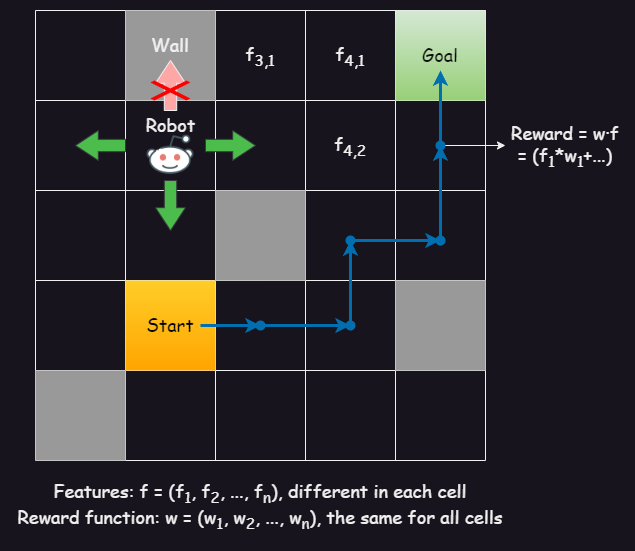

The diagram above was exported from draw.io. Its source (the exported page's mxGraphModel, read from the mxfile embedded in the PNG):
<mxGraphModel dx="1050" dy="621" grid="1" gridSize="10" guides="1" tooltips="1" connect="1" arrows="1" fold="1" page="1" pageScale="1" pageWidth="850" pageHeight="1100" math="0" shadow="0">
  <root>
    <mxCell id="0" />
    <mxCell id="1" parent="0" />
    <mxCell id="2u-OifeB6553GZh3_2Z_-186" value="" style="shape=table;startSize=0;container=1;collapsible=0;childLayout=tableLayout;" parent="1" vertex="1">
      <mxGeometry x="240" y="40" width="450" height="450" as="geometry" />
    </mxCell>
    <mxCell id="2u-OifeB6553GZh3_2Z_-187" value="" style="shape=tableRow;horizontal=0;startSize=0;swimlaneHead=0;swimlaneBody=0;strokeColor=inherit;top=0;left=0;bottom=0;right=0;collapsible=0;dropTarget=0;fillColor=none;points=[[0,0.5],[1,0.5]];portConstraint=eastwest;" parent="2u-OifeB6553GZh3_2Z_-186" vertex="1">
      <mxGeometry width="450" height="90" as="geometry" />
    </mxCell>
    <mxCell id="2u-OifeB6553GZh3_2Z_-188" value="" style="shape=partialRectangle;html=1;whiteSpace=wrap;connectable=0;strokeColor=inherit;overflow=hidden;fillColor=none;top=0;left=0;bottom=0;right=0;pointerEvents=1;" parent="2u-OifeB6553GZh3_2Z_-187" vertex="1">
      <mxGeometry width="90" height="90" as="geometry">
        <mxRectangle width="90" height="90" as="alternateBounds" />
      </mxGeometry>
    </mxCell>
    <mxCell id="2u-OifeB6553GZh3_2Z_-189" value="" style="shape=partialRectangle;html=1;whiteSpace=wrap;connectable=0;strokeColor=#C73500;overflow=hidden;fillColor=#999999;top=0;left=0;bottom=0;right=0;pointerEvents=1;fontColor=#000000;" parent="2u-OifeB6553GZh3_2Z_-187" vertex="1">
      <mxGeometry x="90" width="90" height="90" as="geometry">
        <mxRectangle width="90" height="90" as="alternateBounds" />
      </mxGeometry>
    </mxCell>
    <mxCell id="2u-OifeB6553GZh3_2Z_-190" value="" style="shape=partialRectangle;html=1;whiteSpace=wrap;connectable=0;strokeColor=inherit;overflow=hidden;fillColor=none;top=0;left=0;bottom=0;right=0;pointerEvents=1;" parent="2u-OifeB6553GZh3_2Z_-187" vertex="1">
      <mxGeometry x="180" width="90" height="90" as="geometry">
        <mxRectangle width="90" height="90" as="alternateBounds" />
      </mxGeometry>
    </mxCell>
    <mxCell id="2u-OifeB6553GZh3_2Z_-191" value="" style="shape=partialRectangle;html=1;whiteSpace=wrap;connectable=0;strokeColor=inherit;overflow=hidden;fillColor=none;top=0;left=0;bottom=0;right=0;pointerEvents=1;" parent="2u-OifeB6553GZh3_2Z_-187" vertex="1">
      <mxGeometry x="270" width="90" height="90" as="geometry">
        <mxRectangle width="90" height="90" as="alternateBounds" />
      </mxGeometry>
    </mxCell>
    <mxCell id="2u-OifeB6553GZh3_2Z_-192" value="" style="shape=partialRectangle;html=1;whiteSpace=wrap;connectable=0;strokeColor=inherit;overflow=hidden;fillColor=none;top=0;left=0;bottom=0;right=0;pointerEvents=1;" parent="2u-OifeB6553GZh3_2Z_-187" vertex="1">
      <mxGeometry x="360" width="90" height="90" as="geometry">
        <mxRectangle width="90" height="90" as="alternateBounds" />
      </mxGeometry>
    </mxCell>
    <mxCell id="2u-OifeB6553GZh3_2Z_-193" value="" style="shape=tableRow;horizontal=0;startSize=0;swimlaneHead=0;swimlaneBody=0;strokeColor=inherit;top=0;left=0;bottom=0;right=0;collapsible=0;dropTarget=0;fillColor=none;points=[[0,0.5],[1,0.5]];portConstraint=eastwest;" parent="2u-OifeB6553GZh3_2Z_-186" vertex="1">
      <mxGeometry y="90" width="450" height="90" as="geometry" />
    </mxCell>
    <mxCell id="2u-OifeB6553GZh3_2Z_-194" value="" style="shape=partialRectangle;html=1;whiteSpace=wrap;connectable=0;strokeColor=inherit;overflow=hidden;fillColor=none;top=0;left=0;bottom=0;right=0;pointerEvents=1;" parent="2u-OifeB6553GZh3_2Z_-193" vertex="1">
      <mxGeometry width="90" height="90" as="geometry">
        <mxRectangle width="90" height="90" as="alternateBounds" />
      </mxGeometry>
    </mxCell>
    <mxCell id="2u-OifeB6553GZh3_2Z_-195" value="" style="shape=partialRectangle;html=1;whiteSpace=wrap;connectable=0;strokeColor=inherit;overflow=hidden;fillColor=none;top=0;left=0;bottom=0;right=0;pointerEvents=1;" parent="2u-OifeB6553GZh3_2Z_-193" vertex="1">
      <mxGeometry x="90" width="90" height="90" as="geometry">
        <mxRectangle width="90" height="90" as="alternateBounds" />
      </mxGeometry>
    </mxCell>
    <mxCell id="2u-OifeB6553GZh3_2Z_-196" value="" style="shape=partialRectangle;html=1;whiteSpace=wrap;connectable=0;strokeColor=inherit;overflow=hidden;fillColor=none;top=0;left=0;bottom=0;right=0;pointerEvents=1;" parent="2u-OifeB6553GZh3_2Z_-193" vertex="1">
      <mxGeometry x="180" width="90" height="90" as="geometry">
        <mxRectangle width="90" height="90" as="alternateBounds" />
      </mxGeometry>
    </mxCell>
    <mxCell id="2u-OifeB6553GZh3_2Z_-197" value="" style="shape=partialRectangle;html=1;whiteSpace=wrap;connectable=0;strokeColor=inherit;overflow=hidden;fillColor=none;top=0;left=0;bottom=0;right=0;pointerEvents=1;" parent="2u-OifeB6553GZh3_2Z_-193" vertex="1">
      <mxGeometry x="270" width="90" height="90" as="geometry">
        <mxRectangle width="90" height="90" as="alternateBounds" />
      </mxGeometry>
    </mxCell>
    <mxCell id="2u-OifeB6553GZh3_2Z_-198" value="" style="shape=partialRectangle;html=1;whiteSpace=wrap;connectable=0;strokeColor=inherit;overflow=hidden;fillColor=none;top=0;left=0;bottom=0;right=0;pointerEvents=1;" parent="2u-OifeB6553GZh3_2Z_-193" vertex="1">
      <mxGeometry x="360" width="90" height="90" as="geometry">
        <mxRectangle width="90" height="90" as="alternateBounds" />
      </mxGeometry>
    </mxCell>
    <mxCell id="2u-OifeB6553GZh3_2Z_-199" value="" style="shape=tableRow;horizontal=0;startSize=0;swimlaneHead=0;swimlaneBody=0;strokeColor=inherit;top=0;left=0;bottom=0;right=0;collapsible=0;dropTarget=0;fillColor=none;points=[[0,0.5],[1,0.5]];portConstraint=eastwest;" parent="2u-OifeB6553GZh3_2Z_-186" vertex="1">
      <mxGeometry y="180" width="450" height="90" as="geometry" />
    </mxCell>
    <mxCell id="2u-OifeB6553GZh3_2Z_-200" value="" style="shape=partialRectangle;html=1;whiteSpace=wrap;connectable=0;strokeColor=inherit;overflow=hidden;fillColor=none;top=0;left=0;bottom=0;right=0;pointerEvents=1;" parent="2u-OifeB6553GZh3_2Z_-199" vertex="1">
      <mxGeometry width="90" height="90" as="geometry">
        <mxRectangle width="90" height="90" as="alternateBounds" />
      </mxGeometry>
    </mxCell>
    <mxCell id="2u-OifeB6553GZh3_2Z_-201" value="" style="shape=partialRectangle;html=1;whiteSpace=wrap;connectable=0;strokeColor=inherit;overflow=hidden;fillColor=none;top=0;left=0;bottom=0;right=0;pointerEvents=1;" parent="2u-OifeB6553GZh3_2Z_-199" vertex="1">
      <mxGeometry x="90" width="90" height="90" as="geometry">
        <mxRectangle width="90" height="90" as="alternateBounds" />
      </mxGeometry>
    </mxCell>
    <mxCell id="2u-OifeB6553GZh3_2Z_-202" value="" style="shape=partialRectangle;html=1;whiteSpace=wrap;connectable=0;strokeColor=inherit;overflow=hidden;fillColor=none;top=0;left=0;bottom=0;right=0;pointerEvents=1;" parent="2u-OifeB6553GZh3_2Z_-199" vertex="1">
      <mxGeometry x="180" width="90" height="90" as="geometry">
        <mxRectangle width="90" height="90" as="alternateBounds" />
      </mxGeometry>
    </mxCell>
    <mxCell id="2u-OifeB6553GZh3_2Z_-203" value="" style="shape=partialRectangle;html=1;whiteSpace=wrap;connectable=0;strokeColor=inherit;overflow=hidden;fillColor=none;top=0;left=0;bottom=0;right=0;pointerEvents=1;" parent="2u-OifeB6553GZh3_2Z_-199" vertex="1">
      <mxGeometry x="270" width="90" height="90" as="geometry">
        <mxRectangle width="90" height="90" as="alternateBounds" />
      </mxGeometry>
    </mxCell>
    <mxCell id="2u-OifeB6553GZh3_2Z_-204" value="" style="shape=partialRectangle;html=1;whiteSpace=wrap;connectable=0;strokeColor=inherit;overflow=hidden;fillColor=none;top=0;left=0;bottom=0;right=0;pointerEvents=1;" parent="2u-OifeB6553GZh3_2Z_-199" vertex="1">
      <mxGeometry x="360" width="90" height="90" as="geometry">
        <mxRectangle width="90" height="90" as="alternateBounds" />
      </mxGeometry>
    </mxCell>
    <mxCell id="2u-OifeB6553GZh3_2Z_-226" value="" style="shape=waypoint;sketch=0;size=6;pointerEvents=1;points=[];fillColor=none;resizable=0;rotatable=0;perimeter=centerPerimeter;snapToPoint=1;" parent="2u-OifeB6553GZh3_2Z_-199" vertex="1">
      <mxGeometry x="450" height="90" as="geometry">
        <mxRectangle width="NaN" height="90" as="alternateBounds" />
      </mxGeometry>
    </mxCell>
    <mxCell id="2u-OifeB6553GZh3_2Z_-205" value="" style="shape=tableRow;horizontal=0;startSize=0;swimlaneHead=0;swimlaneBody=0;strokeColor=inherit;top=0;left=0;bottom=0;right=0;collapsible=0;dropTarget=0;fillColor=none;points=[[0,0.5],[1,0.5]];portConstraint=eastwest;" parent="2u-OifeB6553GZh3_2Z_-186" vertex="1">
      <mxGeometry y="270" width="450" height="90" as="geometry" />
    </mxCell>
    <mxCell id="2u-OifeB6553GZh3_2Z_-206" value="" style="shape=partialRectangle;html=1;whiteSpace=wrap;connectable=0;strokeColor=inherit;overflow=hidden;fillColor=none;top=0;left=0;bottom=0;right=0;pointerEvents=1;" parent="2u-OifeB6553GZh3_2Z_-205" vertex="1">
      <mxGeometry width="90" height="90" as="geometry">
        <mxRectangle width="90" height="90" as="alternateBounds" />
      </mxGeometry>
    </mxCell>
    <mxCell id="2u-OifeB6553GZh3_2Z_-207" value="" style="shape=partialRectangle;html=1;whiteSpace=wrap;connectable=0;strokeColor=#d79b00;overflow=hidden;fillColor=#ffcd28;top=0;left=0;bottom=0;right=0;pointerEvents=1;fillStyle=auto;gradientColor=#ffa500;" parent="2u-OifeB6553GZh3_2Z_-205" vertex="1">
      <mxGeometry x="90" width="90" height="90" as="geometry">
        <mxRectangle width="90" height="90" as="alternateBounds" />
      </mxGeometry>
    </mxCell>
    <mxCell id="2u-OifeB6553GZh3_2Z_-208" value="" style="shape=partialRectangle;html=1;whiteSpace=wrap;connectable=0;strokeColor=inherit;overflow=hidden;fillColor=none;top=0;left=0;bottom=0;right=0;pointerEvents=1;" parent="2u-OifeB6553GZh3_2Z_-205" vertex="1">
      <mxGeometry x="180" width="90" height="90" as="geometry">
        <mxRectangle width="90" height="90" as="alternateBounds" />
      </mxGeometry>
    </mxCell>
    <mxCell id="2u-OifeB6553GZh3_2Z_-209" value="" style="shape=partialRectangle;html=1;whiteSpace=wrap;connectable=0;strokeColor=inherit;overflow=hidden;fillColor=none;top=0;left=0;bottom=0;right=0;pointerEvents=1;" parent="2u-OifeB6553GZh3_2Z_-205" vertex="1">
      <mxGeometry x="270" width="90" height="90" as="geometry">
        <mxRectangle width="90" height="90" as="alternateBounds" />
      </mxGeometry>
    </mxCell>
    <mxCell id="2u-OifeB6553GZh3_2Z_-210" value="" style="shape=partialRectangle;html=1;whiteSpace=wrap;connectable=0;strokeColor=inherit;overflow=hidden;fillColor=#999999;top=0;left=0;bottom=0;right=0;pointerEvents=1;" parent="2u-OifeB6553GZh3_2Z_-205" vertex="1">
      <mxGeometry x="360" width="90" height="90" as="geometry">
        <mxRectangle width="90" height="90" as="alternateBounds" />
      </mxGeometry>
    </mxCell>
    <mxCell id="2u-OifeB6553GZh3_2Z_-211" value="" style="shape=tableRow;horizontal=0;startSize=0;swimlaneHead=0;swimlaneBody=0;strokeColor=inherit;top=0;left=0;bottom=0;right=0;collapsible=0;dropTarget=0;fillColor=none;points=[[0,0.5],[1,0.5]];portConstraint=eastwest;" parent="2u-OifeB6553GZh3_2Z_-186" vertex="1">
      <mxGeometry y="360" width="450" height="90" as="geometry" />
    </mxCell>
    <mxCell id="2u-OifeB6553GZh3_2Z_-212" value="" style="shape=partialRectangle;html=1;whiteSpace=wrap;connectable=0;strokeColor=inherit;overflow=hidden;fillColor=none;top=0;left=0;bottom=0;right=0;pointerEvents=1;" parent="2u-OifeB6553GZh3_2Z_-211" vertex="1">
      <mxGeometry width="90" height="90" as="geometry">
        <mxRectangle width="90" height="90" as="alternateBounds" />
      </mxGeometry>
    </mxCell>
    <mxCell id="2u-OifeB6553GZh3_2Z_-213" value="" style="shape=partialRectangle;html=1;whiteSpace=wrap;connectable=0;strokeColor=inherit;overflow=hidden;fillColor=none;top=0;left=0;bottom=0;right=0;pointerEvents=1;" parent="2u-OifeB6553GZh3_2Z_-211" vertex="1">
      <mxGeometry x="90" width="90" height="90" as="geometry">
        <mxRectangle width="90" height="90" as="alternateBounds" />
      </mxGeometry>
    </mxCell>
    <mxCell id="2u-OifeB6553GZh3_2Z_-214" value="" style="shape=partialRectangle;html=1;whiteSpace=wrap;connectable=0;strokeColor=inherit;overflow=hidden;fillColor=none;top=0;left=0;bottom=0;right=0;pointerEvents=1;" parent="2u-OifeB6553GZh3_2Z_-211" vertex="1">
      <mxGeometry x="180" width="90" height="90" as="geometry">
        <mxRectangle width="90" height="90" as="alternateBounds" />
      </mxGeometry>
    </mxCell>
    <mxCell id="2u-OifeB6553GZh3_2Z_-215" value="" style="shape=partialRectangle;html=1;whiteSpace=wrap;connectable=0;strokeColor=inherit;overflow=hidden;fillColor=none;top=0;left=0;bottom=0;right=0;pointerEvents=1;" parent="2u-OifeB6553GZh3_2Z_-211" vertex="1">
      <mxGeometry x="270" width="90" height="90" as="geometry">
        <mxRectangle width="90" height="90" as="alternateBounds" />
      </mxGeometry>
    </mxCell>
    <mxCell id="2u-OifeB6553GZh3_2Z_-216" value="" style="shape=partialRectangle;html=1;whiteSpace=wrap;connectable=0;strokeColor=inherit;overflow=hidden;fillColor=none;top=0;left=0;bottom=0;right=0;pointerEvents=1;" parent="2u-OifeB6553GZh3_2Z_-211" vertex="1">
      <mxGeometry x="360" width="90" height="90" as="geometry">
        <mxRectangle width="90" height="90" as="alternateBounds" />
      </mxGeometry>
    </mxCell>
    <mxCell id="2u-OifeB6553GZh3_2Z_-253" style="edgeStyle=orthogonalEdgeStyle;rounded=0;orthogonalLoop=1;jettySize=auto;html=1;entryX=0.79;entryY=0.77;entryDx=0;entryDy=0;entryPerimeter=0;fillColor=#1ba1e2;strokeColor=#006EAF;strokeWidth=3;" parent="1" source="2u-OifeB6553GZh3_2Z_-217" target="2u-OifeB6553GZh3_2Z_-241" edge="1">
      <mxGeometry relative="1" as="geometry" />
    </mxCell>
    <mxCell id="2u-OifeB6553GZh3_2Z_-217" value="&lt;font face=&quot;Comic Sans MS&quot; style=&quot;font-size: 18px;&quot;&gt;Start&lt;/font&gt;" style="text;html=1;strokeColor=none;fillColor=none;align=center;verticalAlign=middle;whiteSpace=wrap;rounded=0;fontSize=18;fontColor=#050505;" parent="1" vertex="1">
      <mxGeometry x="345" y="340" width="60" height="30" as="geometry" />
    </mxCell>
    <mxCell id="2u-OifeB6553GZh3_2Z_-218" value="" style="shape=partialRectangle;html=1;whiteSpace=wrap;connectable=0;strokeColor=#82b366;overflow=hidden;fillColor=#d5e8d4;top=0;left=0;bottom=0;right=0;pointerEvents=1;fillStyle=auto;gradientColor=#97d077;" parent="1" vertex="1">
      <mxGeometry x="600" y="40" width="90" height="90" as="geometry">
        <mxRectangle width="90" height="90" as="alternateBounds" />
      </mxGeometry>
    </mxCell>
    <mxCell id="2u-OifeB6553GZh3_2Z_-219" value="&lt;font face=&quot;Comic Sans MS&quot; style=&quot;font-size: 18px;&quot;&gt;Goal&lt;/font&gt;" style="text;html=1;align=center;verticalAlign=middle;whiteSpace=wrap;rounded=0;fontSize=18;fontColor=#0D0D0D;" parent="1" vertex="1">
      <mxGeometry x="615" y="70" width="60" height="30" as="geometry" />
    </mxCell>
    <mxCell id="2u-OifeB6553GZh3_2Z_-220" value="" style="shape=image;html=1;verticalAlign=top;verticalLabelPosition=bottom;labelBackgroundColor=#ffffff;imageAspect=0;aspect=fixed;image=https://cdn4.iconfinder.com/data/icons/social-media-and-logos-11/32/Logo_reddit_robot-128.png" parent="1" vertex="1">
      <mxGeometry x="350" y="160" width="50" height="50" as="geometry" />
    </mxCell>
    <mxCell id="2u-OifeB6553GZh3_2Z_-221" value="" style="shape=singleArrow;direction=north;whiteSpace=wrap;html=1;arrowWidth=0.41333211263020836;arrowSize=0.4560000610351562;fillColor=#FFA6A6;" parent="1" vertex="1">
      <mxGeometry x="360" y="90" width="30" height="50" as="geometry" />
    </mxCell>
    <mxCell id="2u-OifeB6553GZh3_2Z_-231" value="" style="shape=singleArrow;direction=north;whiteSpace=wrap;html=1;arrowWidth=0.41333211263020836;arrowSize=0.4560000610351562;rotation=-90;fillColor=#4cbd4c;strokeColor=#36393d;" parent="1" vertex="1">
      <mxGeometry x="290" y="150" width="30" height="50" as="geometry" />
    </mxCell>
    <mxCell id="2u-OifeB6553GZh3_2Z_-254" style="edgeStyle=orthogonalEdgeStyle;rounded=0;orthogonalLoop=1;jettySize=auto;html=1;entryX=0.81;entryY=0.97;entryDx=0;entryDy=0;entryPerimeter=0;fillColor=#1ba1e2;strokeColor=#006EAF;strokeWidth=3;" parent="1" source="2u-OifeB6553GZh3_2Z_-241" target="2u-OifeB6553GZh3_2Z_-242" edge="1">
      <mxGeometry relative="1" as="geometry" />
    </mxCell>
    <mxCell id="2u-OifeB6553GZh3_2Z_-241" value="" style="shape=waypoint;sketch=0;fillStyle=solid;size=6;pointerEvents=1;points=[];fillColor=#1ba1e2;resizable=0;rotatable=0;perimeter=centerPerimeter;snapToPoint=1;fontColor=#ffffff;strokeColor=#006EAF;strokeWidth=3;" parent="1" vertex="1">
      <mxGeometry x="455" y="345" width="20" height="20" as="geometry" />
    </mxCell>
    <mxCell id="2u-OifeB6553GZh3_2Z_-256" style="edgeStyle=orthogonalEdgeStyle;rounded=0;orthogonalLoop=1;jettySize=auto;html=1;entryX=0.49;entryY=0.82;entryDx=0;entryDy=0;entryPerimeter=0;fillColor=#1ba1e2;strokeColor=#006EAF;strokeWidth=3;" parent="1" source="2u-OifeB6553GZh3_2Z_-242" target="2u-OifeB6553GZh3_2Z_-250" edge="1">
      <mxGeometry relative="1" as="geometry" />
    </mxCell>
    <mxCell id="2u-OifeB6553GZh3_2Z_-242" value="" style="shape=waypoint;sketch=0;fillStyle=solid;size=6;pointerEvents=1;points=[];fillColor=#1ba1e2;resizable=0;rotatable=0;perimeter=centerPerimeter;snapToPoint=1;fontColor=#ffffff;strokeColor=#006EAF;strokeWidth=3;" parent="1" vertex="1">
      <mxGeometry x="545" y="345" width="20" height="20" as="geometry" />
    </mxCell>
    <mxCell id="2u-OifeB6553GZh3_2Z_-258" style="edgeStyle=orthogonalEdgeStyle;rounded=0;orthogonalLoop=1;jettySize=auto;html=1;fillColor=#1ba1e2;strokeColor=#006EAF;strokeWidth=3;" parent="1" source="2u-OifeB6553GZh3_2Z_-250" target="2u-OifeB6553GZh3_2Z_-251" edge="1">
      <mxGeometry relative="1" as="geometry" />
    </mxCell>
    <mxCell id="2u-OifeB6553GZh3_2Z_-250" value="" style="shape=waypoint;sketch=0;fillStyle=solid;size=6;pointerEvents=1;points=[];fillColor=#1ba1e2;resizable=0;rotatable=0;perimeter=centerPerimeter;snapToPoint=1;fontColor=#ffffff;strokeColor=#006EAF;strokeWidth=3;" parent="1" vertex="1">
      <mxGeometry x="545" y="260" width="20" height="20" as="geometry" />
    </mxCell>
    <mxCell id="2u-OifeB6553GZh3_2Z_-259" style="edgeStyle=orthogonalEdgeStyle;rounded=0;orthogonalLoop=1;jettySize=auto;html=1;entryX=0.27;entryY=0.89;entryDx=0;entryDy=0;entryPerimeter=0;fillColor=#1ba1e2;strokeColor=#006EAF;strokeWidth=3;" parent="1" source="2u-OifeB6553GZh3_2Z_-251" target="2u-OifeB6553GZh3_2Z_-252" edge="1">
      <mxGeometry relative="1" as="geometry" />
    </mxCell>
    <mxCell id="2u-OifeB6553GZh3_2Z_-251" value="" style="shape=waypoint;sketch=0;fillStyle=solid;size=6;pointerEvents=1;points=[];fillColor=#1ba1e2;resizable=0;rotatable=0;perimeter=centerPerimeter;snapToPoint=1;fontColor=#ffffff;strokeColor=#006EAF;strokeWidth=3;" parent="1" vertex="1">
      <mxGeometry x="635" y="260" width="20" height="20" as="geometry" />
    </mxCell>
    <mxCell id="2u-OifeB6553GZh3_2Z_-260" style="edgeStyle=orthogonalEdgeStyle;rounded=0;orthogonalLoop=1;jettySize=auto;html=1;entryX=0.5;entryY=1;entryDx=0;entryDy=0;fillColor=#1ba1e2;strokeColor=#006EAF;strokeWidth=3;" parent="1" source="2u-OifeB6553GZh3_2Z_-252" target="2u-OifeB6553GZh3_2Z_-219" edge="1">
      <mxGeometry relative="1" as="geometry" />
    </mxCell>
    <mxCell id="2u-OifeB6553GZh3_2Z_-291" style="edgeStyle=orthogonalEdgeStyle;rounded=0;orthogonalLoop=1;jettySize=auto;html=1;entryX=0;entryY=0.5;entryDx=0;entryDy=0;" parent="1" source="2u-OifeB6553GZh3_2Z_-252" target="2u-OifeB6553GZh3_2Z_-292" edge="1">
      <mxGeometry relative="1" as="geometry">
        <mxPoint x="710" y="175" as="targetPoint" />
      </mxGeometry>
    </mxCell>
    <mxCell id="2u-OifeB6553GZh3_2Z_-252" value="" style="shape=waypoint;sketch=0;fillStyle=solid;size=6;pointerEvents=1;points=[];fillColor=#1ba1e2;resizable=0;rotatable=0;perimeter=centerPerimeter;snapToPoint=1;fontColor=#ffffff;strokeColor=#006EAF;strokeWidth=3;" parent="1" vertex="1">
      <mxGeometry x="635" y="165" width="20" height="20" as="geometry" />
    </mxCell>
    <mxCell id="2u-OifeB6553GZh3_2Z_-261" value="&lt;font face=&quot;Comic Sans MS&quot;&gt;Robot&lt;/font&gt;" style="text;html=1;strokeColor=none;fillColor=none;align=center;verticalAlign=middle;whiteSpace=wrap;rounded=0;fontSize=18;" parent="1" vertex="1">
      <mxGeometry x="347.5" y="145" width="55" height="20" as="geometry" />
    </mxCell>
    <mxCell id="2u-OifeB6553GZh3_2Z_-263" value="" style="shape=mxgraph.mockup.markup.redX;fillColor=#ff0000;html=1;shadow=0;whiteSpace=wrap;strokeColor=none;" parent="1" vertex="1">
      <mxGeometry x="355" y="110" width="40" height="20" as="geometry" />
    </mxCell>
    <mxCell id="2u-OifeB6553GZh3_2Z_-264" value="" style="shape=singleArrow;direction=north;whiteSpace=wrap;html=1;arrowWidth=0.41333211263020836;arrowSize=0.4560000610351562;rotation=-180;fillColor=#4cbd4c;strokeColor=#36393d;" parent="1" vertex="1">
      <mxGeometry x="360" y="210" width="30" height="50" as="geometry" />
    </mxCell>
    <mxCell id="2u-OifeB6553GZh3_2Z_-265" value="" style="shape=singleArrow;direction=north;whiteSpace=wrap;html=1;arrowWidth=0.41333211263020836;arrowSize=0.4560000610351562;rotation=90;fillColor=#4cbd4c;strokeColor=#36393d;" parent="1" vertex="1">
      <mxGeometry x="420" y="150" width="30" height="50" as="geometry" />
    </mxCell>
    <mxCell id="2u-OifeB6553GZh3_2Z_-274" value="&lt;font face=&quot;Comic Sans MS&quot; style=&quot;font-size: 18px;&quot;&gt;Wall&lt;/font&gt;" style="text;html=1;strokeColor=none;fillColor=none;align=center;verticalAlign=middle;whiteSpace=wrap;rounded=0;fontSize=18;" parent="1" vertex="1">
      <mxGeometry x="345" y="60" width="60" height="30" as="geometry" />
    </mxCell>
    <mxCell id="2u-OifeB6553GZh3_2Z_-281" value="" style="shape=partialRectangle;html=1;whiteSpace=wrap;connectable=0;strokeColor=inherit;overflow=hidden;fillColor=#999999;top=0;left=0;bottom=0;right=0;pointerEvents=1;" parent="1" vertex="1">
      <mxGeometry x="420" y="220" width="90" height="90" as="geometry">
        <mxRectangle width="90" height="90" as="alternateBounds" />
      </mxGeometry>
    </mxCell>
    <mxCell id="2u-OifeB6553GZh3_2Z_-282" value="" style="shape=partialRectangle;html=1;whiteSpace=wrap;connectable=0;strokeColor=inherit;overflow=hidden;fillColor=#999999;top=0;left=0;bottom=0;right=0;pointerEvents=1;" parent="1" vertex="1">
      <mxGeometry x="240" y="400" width="90" height="90" as="geometry">
        <mxRectangle width="90" height="90" as="alternateBounds" />
      </mxGeometry>
    </mxCell>
    <mxCell id="2u-OifeB6553GZh3_2Z_-284" value="&lt;font face=&quot;Comic Sans MS&quot;&gt;f&lt;sub&gt;4,2&lt;/sub&gt;&lt;br&gt;&lt;/font&gt;" style="text;html=1;strokeColor=none;fillColor=none;align=center;verticalAlign=middle;whiteSpace=wrap;rounded=0;fontSize=18;" parent="1" vertex="1">
      <mxGeometry x="510" y="130" width="90" height="90" as="geometry" />
    </mxCell>
    <mxCell id="2u-OifeB6553GZh3_2Z_-292" value="Reward = w∙f&lt;br&gt;= (f&lt;sub&gt;1&lt;/sub&gt;*w&lt;sub&gt;1&lt;/sub&gt;+...)" style="text;html=1;strokeColor=none;fillColor=none;align=center;verticalAlign=middle;whiteSpace=wrap;rounded=0;fontSize=18;fontFamily=Comic Sans MS;" parent="1" vertex="1">
      <mxGeometry x="710" y="140" width="120" height="70" as="geometry" />
    </mxCell>
    <mxCell id="2u-OifeB6553GZh3_2Z_-293" value="Features: f = (f&lt;sub&gt;1&lt;/sub&gt;, f&lt;sub&gt;2&lt;/sub&gt;, ..., f&lt;sub&gt;n&lt;/sub&gt;), different in each cell&lt;br&gt;Reward function: w = (w&lt;sub&gt;1&lt;/sub&gt;, w&lt;sub&gt;2&lt;/sub&gt;, ..., w&lt;sub&gt;n&lt;/sub&gt;), the same for all cells" style="text;html=1;strokeColor=none;fillColor=none;align=center;verticalAlign=middle;whiteSpace=wrap;rounded=0;fontSize=18;fontFamily=Comic Sans MS;" parent="1" vertex="1">
      <mxGeometry x="215" y="500" width="500" height="70" as="geometry" />
    </mxCell>
    <mxCell id="2u-OifeB6553GZh3_2Z_-294" value="&lt;font face=&quot;Comic Sans MS&quot;&gt;f&lt;sub&gt;4,1&lt;/sub&gt;&lt;br&gt;&lt;/font&gt;" style="text;html=1;strokeColor=none;fillColor=none;align=center;verticalAlign=middle;whiteSpace=wrap;rounded=0;fontSize=18;" parent="1" vertex="1">
      <mxGeometry x="510" y="40" width="90" height="90" as="geometry" />
    </mxCell>
    <mxCell id="2u-OifeB6553GZh3_2Z_-295" value="&lt;font face=&quot;Comic Sans MS&quot;&gt;f&lt;sub&gt;3,1&lt;/sub&gt;&lt;br&gt;&lt;/font&gt;" style="text;html=1;strokeColor=none;fillColor=none;align=center;verticalAlign=middle;whiteSpace=wrap;rounded=0;fontSize=18;" parent="1" vertex="1">
      <mxGeometry x="420" y="40" width="90" height="90" as="geometry" />
    </mxCell>
  </root>
</mxGraphModel>